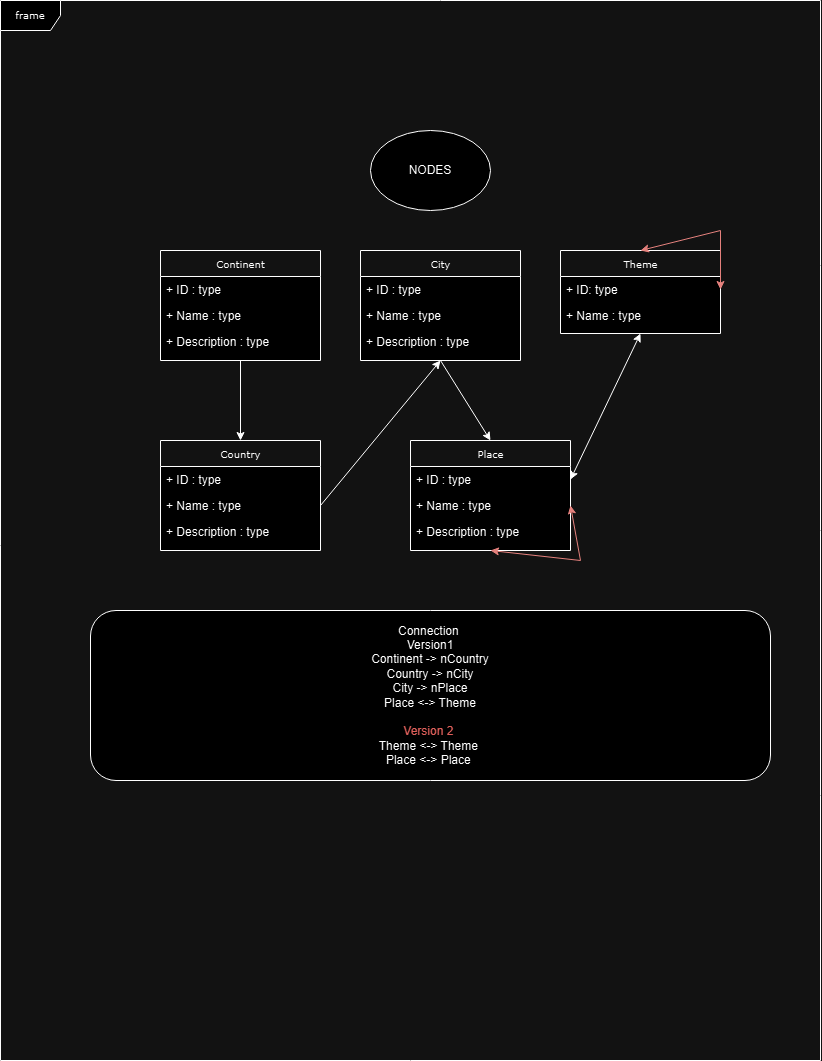

The diagram above was exported from draw.io. Its source (the exported page's mxGraphModel, read from the mxfile embedded in the PNG):
<mxGraphModel dx="2333" dy="1160" grid="1" gridSize="10" guides="1" tooltips="1" connect="1" arrows="1" fold="1" page="1" pageScale="1" pageWidth="850" pageHeight="1100" background="none" math="0" shadow="0">
  <root>
    <mxCell id="0" />
    <mxCell id="1" parent="0" />
    <mxCell id="17acba5748e5396b-1" value="frame" style="shape=umlFrame;whiteSpace=wrap;html=1;rounded=0;shadow=0;comic=0;labelBackgroundColor=none;strokeWidth=1;fontFamily=Verdana;fontSize=10;align=center;" parent="1" vertex="1">
      <mxGeometry x="80" y="270" width="820" height="1060" as="geometry" />
    </mxCell>
    <mxCell id="5d2195bd80daf111-1" value="Country" style="swimlane;html=1;fontStyle=0;childLayout=stackLayout;horizontal=1;startSize=26;fillColor=none;horizontalStack=0;resizeParent=1;resizeLast=0;collapsible=1;marginBottom=0;swimlaneFillColor=#ffffff;rounded=0;shadow=0;comic=0;labelBackgroundColor=none;strokeWidth=1;fontFamily=Verdana;fontSize=10;align=center;" parent="1" vertex="1">
      <mxGeometry x="240" y="710" width="160" height="110" as="geometry" />
    </mxCell>
    <mxCell id="5d2195bd80daf111-2" value="+ ID : type" style="text;html=1;strokeColor=none;fillColor=none;align=left;verticalAlign=top;spacingLeft=4;spacingRight=4;whiteSpace=wrap;overflow=hidden;rotatable=0;points=[[0,0.5],[1,0.5]];portConstraint=eastwest;" parent="5d2195bd80daf111-1" vertex="1">
      <mxGeometry y="26" width="160" height="26" as="geometry" />
    </mxCell>
    <mxCell id="5d2195bd80daf111-3" value="+ Name : type" style="text;html=1;strokeColor=none;fillColor=none;align=left;verticalAlign=top;spacingLeft=4;spacingRight=4;whiteSpace=wrap;overflow=hidden;rotatable=0;points=[[0,0.5],[1,0.5]];portConstraint=eastwest;" parent="5d2195bd80daf111-1" vertex="1">
      <mxGeometry y="52" width="160" height="26" as="geometry" />
    </mxCell>
    <mxCell id="5d2195bd80daf111-4" value="+ Description : type" style="text;html=1;strokeColor=none;fillColor=none;align=left;verticalAlign=top;spacingLeft=4;spacingRight=4;whiteSpace=wrap;overflow=hidden;rotatable=0;points=[[0,0.5],[1,0.5]];portConstraint=eastwest;" parent="5d2195bd80daf111-1" vertex="1">
      <mxGeometry y="78" width="160" height="26" as="geometry" />
    </mxCell>
    <mxCell id="5d2195bd80daf111-5" value="Theme" style="swimlane;html=1;fontStyle=0;childLayout=stackLayout;horizontal=1;startSize=26;fillColor=none;horizontalStack=0;resizeParent=1;resizeLast=0;collapsible=1;marginBottom=0;swimlaneFillColor=#ffffff;rounded=0;shadow=0;comic=0;labelBackgroundColor=none;strokeWidth=1;fontFamily=Verdana;fontSize=10;align=center;" parent="1" vertex="1">
      <mxGeometry x="640" y="520" width="160" height="83" as="geometry" />
    </mxCell>
    <mxCell id="5d2195bd80daf111-6" value="+ ID: type" style="text;html=1;strokeColor=none;fillColor=none;align=left;verticalAlign=top;spacingLeft=4;spacingRight=4;whiteSpace=wrap;overflow=hidden;rotatable=0;points=[[0,0.5],[1,0.5]];portConstraint=eastwest;" parent="5d2195bd80daf111-5" vertex="1">
      <mxGeometry y="26" width="160" height="26" as="geometry" />
    </mxCell>
    <mxCell id="5d2195bd80daf111-7" value="+ Name : type" style="text;html=1;strokeColor=none;fillColor=none;align=left;verticalAlign=top;spacingLeft=4;spacingRight=4;whiteSpace=wrap;overflow=hidden;rotatable=0;points=[[0,0.5],[1,0.5]];portConstraint=eastwest;" parent="5d2195bd80daf111-5" vertex="1">
      <mxGeometry y="52" width="160" height="26" as="geometry" />
    </mxCell>
    <mxCell id="fNMLcmR46XZFHgTac-a8-23" value="" style="endArrow=classic;startArrow=classic;html=1;rounded=0;fillColor=#f8cecc;strokeColor=#b85450;entryX=0.5;entryY=0;entryDx=0;entryDy=0;exitX=1;exitY=0.5;exitDx=0;exitDy=0;" edge="1" parent="5d2195bd80daf111-5" source="5d2195bd80daf111-6" target="5d2195bd80daf111-5">
      <mxGeometry width="50" height="50" relative="1" as="geometry">
        <mxPoint x="-130" y="150" as="sourcePoint" />
        <mxPoint x="-80" y="100" as="targetPoint" />
        <Array as="points">
          <mxPoint x="160" y="-20" />
        </Array>
      </mxGeometry>
    </mxCell>
    <mxCell id="fNMLcmR46XZFHgTac-a8-1" value="City" style="swimlane;html=1;fontStyle=0;childLayout=stackLayout;horizontal=1;startSize=26;fillColor=none;horizontalStack=0;resizeParent=1;resizeLast=0;collapsible=1;marginBottom=0;swimlaneFillColor=#ffffff;rounded=0;shadow=0;comic=0;labelBackgroundColor=none;strokeWidth=1;fontFamily=Verdana;fontSize=10;align=center;" vertex="1" parent="1">
      <mxGeometry x="440" y="520" width="160" height="110" as="geometry" />
    </mxCell>
    <mxCell id="fNMLcmR46XZFHgTac-a8-2" value="+ ID : type" style="text;html=1;strokeColor=none;fillColor=none;align=left;verticalAlign=top;spacingLeft=4;spacingRight=4;whiteSpace=wrap;overflow=hidden;rotatable=0;points=[[0,0.5],[1,0.5]];portConstraint=eastwest;" vertex="1" parent="fNMLcmR46XZFHgTac-a8-1">
      <mxGeometry y="26" width="160" height="26" as="geometry" />
    </mxCell>
    <mxCell id="fNMLcmR46XZFHgTac-a8-3" value="+ Name : type" style="text;html=1;strokeColor=none;fillColor=none;align=left;verticalAlign=top;spacingLeft=4;spacingRight=4;whiteSpace=wrap;overflow=hidden;rotatable=0;points=[[0,0.5],[1,0.5]];portConstraint=eastwest;" vertex="1" parent="fNMLcmR46XZFHgTac-a8-1">
      <mxGeometry y="52" width="160" height="26" as="geometry" />
    </mxCell>
    <mxCell id="fNMLcmR46XZFHgTac-a8-4" value="+ Description : type" style="text;html=1;strokeColor=none;fillColor=none;align=left;verticalAlign=top;spacingLeft=4;spacingRight=4;whiteSpace=wrap;overflow=hidden;rotatable=0;points=[[0,0.5],[1,0.5]];portConstraint=eastwest;" vertex="1" parent="fNMLcmR46XZFHgTac-a8-1">
      <mxGeometry y="78" width="160" height="26" as="geometry" />
    </mxCell>
    <mxCell id="fNMLcmR46XZFHgTac-a8-5" value="Continent" style="swimlane;html=1;fontStyle=0;childLayout=stackLayout;horizontal=1;startSize=26;fillColor=none;horizontalStack=0;resizeParent=1;resizeLast=0;collapsible=1;marginBottom=0;swimlaneFillColor=#ffffff;rounded=0;shadow=0;comic=0;labelBackgroundColor=none;strokeWidth=1;fontFamily=Verdana;fontSize=10;align=center;" vertex="1" parent="1">
      <mxGeometry x="240" y="520" width="160" height="110" as="geometry" />
    </mxCell>
    <mxCell id="fNMLcmR46XZFHgTac-a8-6" value="+ ID : type" style="text;html=1;strokeColor=none;fillColor=none;align=left;verticalAlign=top;spacingLeft=4;spacingRight=4;whiteSpace=wrap;overflow=hidden;rotatable=0;points=[[0,0.5],[1,0.5]];portConstraint=eastwest;" vertex="1" parent="fNMLcmR46XZFHgTac-a8-5">
      <mxGeometry y="26" width="160" height="26" as="geometry" />
    </mxCell>
    <mxCell id="fNMLcmR46XZFHgTac-a8-7" value="+ Name : type" style="text;html=1;strokeColor=none;fillColor=none;align=left;verticalAlign=top;spacingLeft=4;spacingRight=4;whiteSpace=wrap;overflow=hidden;rotatable=0;points=[[0,0.5],[1,0.5]];portConstraint=eastwest;" vertex="1" parent="fNMLcmR46XZFHgTac-a8-5">
      <mxGeometry y="52" width="160" height="26" as="geometry" />
    </mxCell>
    <mxCell id="fNMLcmR46XZFHgTac-a8-8" value="+ Description : type" style="text;html=1;strokeColor=none;fillColor=none;align=left;verticalAlign=top;spacingLeft=4;spacingRight=4;whiteSpace=wrap;overflow=hidden;rotatable=0;points=[[0,0.5],[1,0.5]];portConstraint=eastwest;" vertex="1" parent="fNMLcmR46XZFHgTac-a8-5">
      <mxGeometry y="78" width="160" height="26" as="geometry" />
    </mxCell>
    <mxCell id="fNMLcmR46XZFHgTac-a8-13" value="Place" style="swimlane;html=1;fontStyle=0;childLayout=stackLayout;horizontal=1;startSize=26;fillColor=none;horizontalStack=0;resizeParent=1;resizeLast=0;collapsible=1;marginBottom=0;swimlaneFillColor=#ffffff;rounded=0;shadow=0;comic=0;labelBackgroundColor=none;strokeWidth=1;fontFamily=Verdana;fontSize=10;align=center;" vertex="1" parent="1">
      <mxGeometry x="490" y="710" width="160" height="110" as="geometry" />
    </mxCell>
    <mxCell id="fNMLcmR46XZFHgTac-a8-14" value="+ ID : type" style="text;html=1;strokeColor=none;fillColor=none;align=left;verticalAlign=top;spacingLeft=4;spacingRight=4;whiteSpace=wrap;overflow=hidden;rotatable=0;points=[[0,0.5],[1,0.5]];portConstraint=eastwest;" vertex="1" parent="fNMLcmR46XZFHgTac-a8-13">
      <mxGeometry y="26" width="160" height="26" as="geometry" />
    </mxCell>
    <mxCell id="fNMLcmR46XZFHgTac-a8-15" value="+ Name : type" style="text;html=1;strokeColor=none;fillColor=none;align=left;verticalAlign=top;spacingLeft=4;spacingRight=4;whiteSpace=wrap;overflow=hidden;rotatable=0;points=[[0,0.5],[1,0.5]];portConstraint=eastwest;" vertex="1" parent="fNMLcmR46XZFHgTac-a8-13">
      <mxGeometry y="52" width="160" height="26" as="geometry" />
    </mxCell>
    <mxCell id="fNMLcmR46XZFHgTac-a8-16" value="+ Description : type" style="text;html=1;strokeColor=none;fillColor=none;align=left;verticalAlign=top;spacingLeft=4;spacingRight=4;whiteSpace=wrap;overflow=hidden;rotatable=0;points=[[0,0.5],[1,0.5]];portConstraint=eastwest;" vertex="1" parent="fNMLcmR46XZFHgTac-a8-13">
      <mxGeometry y="78" width="160" height="26" as="geometry" />
    </mxCell>
    <mxCell id="fNMLcmR46XZFHgTac-a8-24" value="" style="endArrow=classic;startArrow=classic;html=1;rounded=0;fillColor=#f8cecc;strokeColor=#b85450;entryX=1;entryY=0.5;entryDx=0;entryDy=0;exitX=0.5;exitY=1;exitDx=0;exitDy=0;" edge="1" parent="fNMLcmR46XZFHgTac-a8-13" source="fNMLcmR46XZFHgTac-a8-13" target="fNMLcmR46XZFHgTac-a8-15">
      <mxGeometry width="50" height="50" relative="1" as="geometry">
        <mxPoint x="20" y="170" as="sourcePoint" />
        <mxPoint x="70" y="120" as="targetPoint" />
        <Array as="points">
          <mxPoint x="170" y="120" />
        </Array>
      </mxGeometry>
    </mxCell>
    <mxCell id="fNMLcmR46XZFHgTac-a8-17" value="NODES" style="ellipse;whiteSpace=wrap;html=1;" vertex="1" parent="1">
      <mxGeometry x="450" y="400" width="120" height="80" as="geometry" />
    </mxCell>
    <mxCell id="fNMLcmR46XZFHgTac-a8-18" value="Connection&amp;nbsp;&lt;div&gt;Version1&lt;br&gt;&lt;div&gt;Continent -&amp;gt; nCountry&lt;/div&gt;&lt;div&gt;Country -&amp;gt; nCity&lt;/div&gt;&lt;div&gt;City -&amp;gt; nPlace&lt;/div&gt;&lt;div&gt;Place &amp;lt;-&amp;gt; Theme&lt;/div&gt;&lt;div&gt;&lt;br&gt;&lt;/div&gt;&lt;div&gt;&lt;font color=&quot;#ea6b66&quot;&gt;Version 2&amp;nbsp;&lt;/font&gt;&lt;/div&gt;&lt;div&gt;Theme &amp;lt;-&amp;gt; Theme&amp;nbsp;&lt;/div&gt;&lt;div&gt;Place &amp;lt;-&amp;gt; Place&amp;nbsp;&lt;/div&gt;&lt;/div&gt;" style="rounded=1;whiteSpace=wrap;html=1;" vertex="1" parent="1">
      <mxGeometry x="170" y="880" width="680" height="170" as="geometry" />
    </mxCell>
    <mxCell id="fNMLcmR46XZFHgTac-a8-19" value="" style="endArrow=classic;html=1;rounded=0;exitX=0.5;exitY=1;exitDx=0;exitDy=0;entryX=0.5;entryY=0;entryDx=0;entryDy=0;" edge="1" parent="1" source="fNMLcmR46XZFHgTac-a8-5" target="5d2195bd80daf111-1">
      <mxGeometry width="50" height="50" relative="1" as="geometry">
        <mxPoint x="510" y="770" as="sourcePoint" />
        <mxPoint x="560" y="720" as="targetPoint" />
      </mxGeometry>
    </mxCell>
    <mxCell id="fNMLcmR46XZFHgTac-a8-20" value="" style="endArrow=classic;html=1;rounded=0;exitX=1;exitY=0.5;exitDx=0;exitDy=0;entryX=0.5;entryY=1;entryDx=0;entryDy=0;" edge="1" parent="1" source="5d2195bd80daf111-3" target="fNMLcmR46XZFHgTac-a8-1">
      <mxGeometry width="50" height="50" relative="1" as="geometry">
        <mxPoint x="510" y="770" as="sourcePoint" />
        <mxPoint x="560" y="720" as="targetPoint" />
      </mxGeometry>
    </mxCell>
    <mxCell id="fNMLcmR46XZFHgTac-a8-21" value="" style="endArrow=classic;html=1;rounded=0;exitX=0.5;exitY=1;exitDx=0;exitDy=0;entryX=0.5;entryY=0;entryDx=0;entryDy=0;" edge="1" parent="1" source="fNMLcmR46XZFHgTac-a8-1" target="fNMLcmR46XZFHgTac-a8-13">
      <mxGeometry width="50" height="50" relative="1" as="geometry">
        <mxPoint x="510" y="770" as="sourcePoint" />
        <mxPoint x="560" y="720" as="targetPoint" />
      </mxGeometry>
    </mxCell>
    <mxCell id="fNMLcmR46XZFHgTac-a8-22" value="" style="endArrow=classic;startArrow=classic;html=1;rounded=0;entryX=0.5;entryY=1;entryDx=0;entryDy=0;exitX=1;exitY=0.5;exitDx=0;exitDy=0;" edge="1" parent="1" source="fNMLcmR46XZFHgTac-a8-14" target="5d2195bd80daf111-5">
      <mxGeometry width="50" height="50" relative="1" as="geometry">
        <mxPoint x="510" y="770" as="sourcePoint" />
        <mxPoint x="560" y="720" as="targetPoint" />
      </mxGeometry>
    </mxCell>
  </root>
</mxGraphModel>